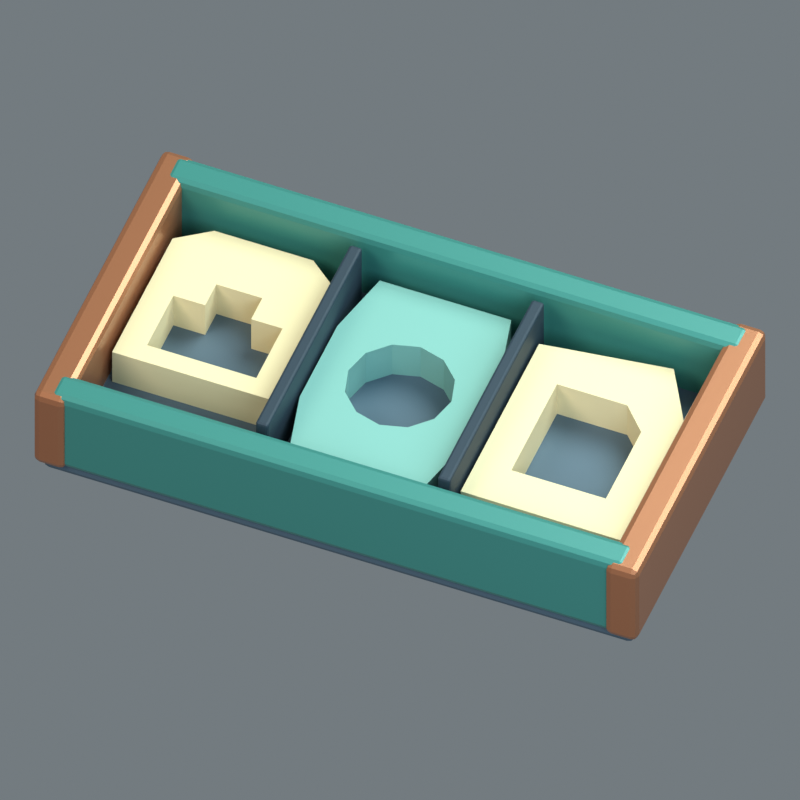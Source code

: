 # Source: PR145.blend  (saved by Blender 5.2.44; exported with 4.5.12 LTS)
import bpy
from mathutils import Matrix  # noqa: F401  (used for matrix-valued properties, if any)

bpy.ops.wm.read_factory_settings(use_empty=True)
scene = bpy.context.scene
scene.name = 'Scene'

# ---- materials (node trees are filled in below, after node groups)
mat_slate = bpy.data.materials.new('slate')
mat_slate.diffuse_color = (0.08022, 0.1329, 0.1845, 1.0)
mat_copper = bpy.data.materials.new('copper')
mat_copper.diffuse_color = (0.4179, 0.1651, 0.07819, 1.0)
mat_teal = bpy.data.materials.new('teal')
mat_teal.diffuse_color = (0.04817, 0.2502, 0.2195, 1.0)
mat_paper = bpy.data.materials.new('paper')
mat_paper.diffuse_color = (0.807, 0.6939, 0.4233, 1.0)
mat_glass = bpy.data.materials.new('glass')
mat_glass.diffuse_color = (0.2384, 0.521, 0.4678, 1.0)
mat_basalt = bpy.data.materials.new('basalt')
mat_basalt.diffuse_color = (0.02122, 0.04231, 0.0648, 1.0)

# ---- material node trees
mat_slate.use_nodes = True; mat_slate.node_tree.nodes.clear()
_N = mat_slate.node_tree.nodes; _L = mat_slate.node_tree.links
n0 = _N.new('ShaderNodeBsdfPrincipled'); n0.name = 'Principled BSDF'; n0.location = (-200, 100)
n0.inputs[0].default_value = (0.08022, 0.1329, 0.1845, 1.0)
n0.inputs[1].default_value = 0.16
n0.inputs[2].default_value = 0.54
n0.inputs[10].default_value = 0.005
n1 = _N.new('ShaderNodeOutputMaterial'); n1.name = 'Material Output'; n1.location = (200, 100)
_L.new(n0.outputs[0], n1.inputs[0])
n1.is_active_output = True
mat_copper.use_nodes = True; mat_copper.node_tree.nodes.clear()
_N = mat_copper.node_tree.nodes; _L = mat_copper.node_tree.links
n0 = _N.new('ShaderNodeBsdfPrincipled'); n0.name = 'Principled BSDF'; n0.location = (-200, 100)
n0.inputs[0].default_value = (0.4179, 0.1651, 0.07819, 1.0)
n0.inputs[1].default_value = 0.45
n0.inputs[2].default_value = 0.34
n0.inputs[10].default_value = 0.005
n1 = _N.new('ShaderNodeOutputMaterial'); n1.name = 'Material Output'; n1.location = (200, 100)
_L.new(n0.outputs[0], n1.inputs[0])
n1.is_active_output = True
mat_teal.use_nodes = True; mat_teal.node_tree.nodes.clear()
_N = mat_teal.node_tree.nodes; _L = mat_teal.node_tree.links
n0 = _N.new('ShaderNodeBsdfPrincipled'); n0.name = 'Principled BSDF'; n0.location = (-200, 100)
n0.inputs[0].default_value = (0.04817, 0.2502, 0.2195, 1.0)
n0.inputs[1].default_value = 0.16
n0.inputs[2].default_value = 0.38
n0.inputs[10].default_value = 0.005
n1 = _N.new('ShaderNodeOutputMaterial'); n1.name = 'Material Output'; n1.location = (200, 100)
_L.new(n0.outputs[0], n1.inputs[0])
n1.is_active_output = True
mat_paper.use_nodes = True; mat_paper.node_tree.nodes.clear()
_N = mat_paper.node_tree.nodes; _L = mat_paper.node_tree.links
n0 = _N.new('ShaderNodeBsdfPrincipled'); n0.name = 'Principled BSDF'; n0.location = (-200, 100)
n0.inputs[0].default_value = (0.807, 0.6939, 0.4233, 1.0)
n0.inputs[1].default_value = 0.03
n0.inputs[2].default_value = 0.64
n0.inputs[10].default_value = 0.005
n1 = _N.new('ShaderNodeOutputMaterial'); n1.name = 'Material Output'; n1.location = (200, 100)
_L.new(n0.outputs[0], n1.inputs[0])
n1.is_active_output = True
mat_glass.use_nodes = True; mat_glass.node_tree.nodes.clear()
_N = mat_glass.node_tree.nodes; _L = mat_glass.node_tree.links
n0 = _N.new('ShaderNodeBsdfPrincipled'); n0.name = 'Principled BSDF'; n0.location = (-200, 100)
n0.inputs[0].default_value = (0.2384, 0.521, 0.4678, 1.0)
n0.inputs[1].default_value = 0.12
n0.inputs[2].default_value = 0.28
n0.inputs[10].default_value = 0.005
n1 = _N.new('ShaderNodeOutputMaterial'); n1.name = 'Material Output'; n1.location = (200, 100)
_L.new(n0.outputs[0], n1.inputs[0])
n1.is_active_output = True
mat_basalt.use_nodes = True; mat_basalt.node_tree.nodes.clear()
_N = mat_basalt.node_tree.nodes; _L = mat_basalt.node_tree.links
n0 = _N.new('ShaderNodeBsdfPrincipled'); n0.name = 'Principled BSDF'; n0.location = (-200, 100)
n0.inputs[0].default_value = (0.02122, 0.04231, 0.0648, 1.0)
n0.inputs[1].default_value = 0.12
n0.inputs[2].default_value = 0.64
n0.inputs[10].default_value = 0.005
n1 = _N.new('ShaderNodeOutputMaterial'); n1.name = 'Material Output'; n1.location = (200, 100)
_L.new(n0.outputs[0], n1.inputs[0])
n1.is_active_output = True

# ---- world
world_studio_ambient = bpy.data.worlds.new('Studio ambient'); scene.world = world_studio_ambient
world_studio_ambient.use_nodes = True; world_studio_ambient.node_tree.nodes.clear()
_N = world_studio_ambient.node_tree.nodes; _L = world_studio_ambient.node_tree.links
n0 = _N.new('ShaderNodeBackground'); n0.name = 'Background'; n0.location = (-200, 100)
n0.inputs[0].default_value = (0.52, 0.6, 0.65, 1.0)
n0.inputs[1].default_value = 0.45
n1 = _N.new('ShaderNodeOutputWorld'); n1.name = 'World Output'; n1.location = (200, 100)
_L.new(n0.outputs[0], n1.inputs[0])
n1.is_active_output = True

# ---- cameras
cam_orthographic_inspection = bpy.data.cameras.new('Orthographic inspection')
cam_orthographic_inspection.type = 'ORTHO'
cam_orthographic_inspection.ortho_scale = 0.4792

# ---- lights
light_amber_key = bpy.data.lights.new('Amber key', 'AREA')
light_amber_key.color = (1.0, 0.88, 0.75)
light_amber_key.energy = 32.25
light_amber_key.shape = 'DISK'
light_amber_key.size = 1.014
light_cool_fill = bpy.data.lights.new('Cool fill', 'AREA')
light_cool_fill.color = (0.71, 0.87, 1.0)
light_cool_fill.energy = 17.49
light_cool_fill.shape = 'DISK'
light_cool_fill.size = 1.014
light_pearl_rim = bpy.data.lights.new('Pearl rim', 'AREA')
light_pearl_rim.color = (0.84, 1.0, 0.94)
light_pearl_rim.energy = 35.74
light_pearl_rim.shape = 'DISK'
light_pearl_rim.size = 1.014

# ---- meshes
me_tray_bottom = bpy.data.meshes.new('tray bottom')
me_tray_bottom.from_pydata([(-0.585, -0.31, -0.0325), (0.585, -0.31, -0.0325), (0.585, 0.31, -0.0325), (-0.585, 0.31, -0.0325), (-0.585, -0.31, 0.0325), (0.585, -0.31, 0.0325), (0.585, 0.31, 0.0325), (-0.585, 0.31, 0.0325)], [], [(3, 2, 1, 0), (4, 5, 6, 7), (0, 1, 5, 4), (1, 2, 6, 5), (2, 3, 7, 6), (3, 0, 4, 7)])
me_tray_bottom.materials.append(mat_slate)
me_tray_bottom.update()
me_raised_end_lip = bpy.data.meshes.new('raised end lip')
me_raised_end_lip.from_pydata([(-0.0325, -0.325, -0.095), (0.0325, -0.325, -0.095), (0.0325, 0.325, -0.095), (-0.0325, 0.325, -0.095), (-0.0325, -0.325, 0.095), (0.0325, -0.325, 0.095), (0.0325, 0.325, 0.095), (-0.0325, 0.325, 0.095)], [], [(3, 2, 1, 0), (4, 5, 6, 7), (0, 1, 5, 4), (1, 2, 6, 5), (2, 3, 7, 6), (3, 0, 4, 7)])
me_raised_end_lip.materials.append(mat_copper)
me_raised_end_lip.update()
me_raised_end_lip_001 = bpy.data.meshes.new('raised end lip.001')
me_raised_end_lip_001.from_pydata([(-0.0325, -0.325, -0.095), (0.0325, -0.325, -0.095), (0.0325, 0.325, -0.095), (-0.0325, 0.325, -0.095), (-0.0325, -0.325, 0.095), (0.0325, -0.325, 0.095), (0.0325, 0.325, 0.095), (-0.0325, 0.325, 0.095)], [], [(3, 2, 1, 0), (4, 5, 6, 7), (0, 1, 5, 4), (1, 2, 6, 5), (2, 3, 7, 6), (3, 0, 4, 7)])
me_raised_end_lip_001.materials.append(mat_copper)
me_raised_end_lip_001.update()
me_long_tray_rim = bpy.data.meshes.new('long tray rim')
me_long_tray_rim.from_pydata([(-0.57, -0.0325, -0.095), (0.57, -0.0325, -0.095), (0.57, 0.0325, -0.095), (-0.57, 0.0325, -0.095), (-0.57, -0.0325, 0.095), (0.57, -0.0325, 0.095), (0.57, 0.0325, 0.095), (-0.57, 0.0325, 0.095)], [], [(3, 2, 1, 0), (4, 5, 6, 7), (0, 1, 5, 4), (1, 2, 6, 5), (2, 3, 7, 6), (3, 0, 4, 7)])
me_long_tray_rim.materials.append(mat_teal)
me_long_tray_rim.update()
me_long_tray_rim_001 = bpy.data.meshes.new('long tray rim.001')
me_long_tray_rim_001.from_pydata([(-0.57, -0.0325, -0.095), (0.57, -0.0325, -0.095), (0.57, 0.0325, -0.095), (-0.57, 0.0325, -0.095), (-0.57, -0.0325, 0.095), (0.57, -0.0325, 0.095), (0.57, 0.0325, 0.095), (-0.57, 0.0325, 0.095)], [], [(3, 2, 1, 0), (4, 5, 6, 7), (0, 1, 5, 4), (1, 2, 6, 5), (2, 3, 7, 6), (3, 0, 4, 7)])
me_long_tray_rim_001.materials.append(mat_teal)
me_long_tray_rim_001.update()
me_keyed_insert_aperture = bpy.data.meshes.new('keyed insert aperture')
me_keyed_insert_aperture.from_pydata([(-0.521, -0.1193, 0.15), (-0.199, -0.1193, 0.15), (-0.199, 0.07454, 0.15), (-0.199, 0.175, 0.15), (-0.2614, 0.225, 0.15), (-0.4564, 0.225, 0.15), (-0.521, 0.1789, 0.15), (-0.521, 0.07454, 0.15), (-0.468, -0.08, 0.15), (-0.252, -0.08, 0.15), (-0.252, 0.05, 0.15), (-0.314, 0.05, 0.15), (-0.314, 0.105, 0.15), (-0.405, 0.105, 0.15), (-0.405, 0.05, 0.15), (-0.468, 0.05, 0.15), (-0.468, -0.08, 0.061), (-0.252, -0.08, 0.061), (-0.252, 0.05, 0.061), (-0.314, 0.05, 0.061), (-0.314, 0.105, 0.061), (-0.405, 0.105, 0.061), (-0.405, 0.05, 0.061), (-0.468, 0.05, 0.061), (-0.521, -0.1193, 0.061), (-0.199, -0.1193, 0.061), (-0.199, 0.07454, 0.061), (-0.199, 0.175, 0.061), (-0.2614, 0.225, 0.061), (-0.4564, 0.225, 0.061), (-0.521, 0.1789, 0.061), (-0.521, 0.07454, 0.061)], [], [(0, 1, 9, 8), (8, 9, 17, 16), (0, 24, 25, 1), (1, 2, 10, 9), (9, 10, 18, 17), (1, 25, 26, 2), (2, 3, 11, 10), (10, 11, 19, 18), (2, 26, 27, 3), (3, 4, 12, 11), (11, 12, 20, 19), (3, 27, 28, 4), (4, 5, 13, 12), (12, 13, 21, 20), (4, 28, 29, 5), (5, 6, 14, 13), (13, 14, 22, 21), (5, 29, 30, 6), (6, 7, 15, 14), (14, 15, 23, 22), (6, 30, 31, 7), (7, 0, 8, 15), (15, 8, 16, 23), (7, 31, 24, 0)])
me_keyed_insert_aperture.materials.append(mat_paper)
me_keyed_insert_aperture.update()
me_keyed_insert_aperture_001 = bpy.data.meshes.new('keyed insert aperture.001')
me_keyed_insert_aperture_001.from_pydata([(0.161, 0.0, 0.15), (0.161, 0.09295, 0.15), (0.1299, 0.225, 0.15), (1.378e-17, 0.225, 0.15), (-0.1299, 0.225, 0.15), (-0.161, 0.09295, 0.15), (-0.161, 1.972e-17, 0.15), (-0.161, -0.09295, 0.15), (-0.1299, -0.225, 0.15), (-4.133e-17, -0.225, 0.15), (0.1299, -0.225, 0.15), (0.161, -0.09295, 0.15), (0.102, 0.0, 0.15), (0.08833, 0.051, 0.15), (0.051, 0.08833, 0.15), (6.246e-18, 0.102, 0.15), (-0.051, 0.08833, 0.15), (-0.08833, 0.051, 0.15), (-0.102, 1.249e-17, 0.15), (-0.08833, -0.051, 0.15), (-0.051, -0.08833, 0.15), (-1.874e-17, -0.102, 0.15), (0.051, -0.08833, 0.15), (0.08833, -0.051, 0.15), (0.102, 0.0, 0.061), (0.08833, 0.051, 0.061), (0.051, 0.08833, 0.061), (6.246e-18, 0.102, 0.061), (-0.051, 0.08833, 0.061), (-0.08833, 0.051, 0.061), (-0.102, 1.249e-17, 0.061), (-0.08833, -0.051, 0.061), (-0.051, -0.08833, 0.061), (-1.874e-17, -0.102, 0.061), (0.051, -0.08833, 0.061), (0.08833, -0.051, 0.061), (0.161, 0.0, 0.061), (0.161, 0.09295, 0.061), (0.1299, 0.225, 0.061), (1.378e-17, 0.225, 0.061), (-0.1299, 0.225, 0.061), (-0.161, 0.09295, 0.061), (-0.161, 1.972e-17, 0.061), (-0.161, -0.09295, 0.061), (-0.1299, -0.225, 0.061), (-4.133e-17, -0.225, 0.061), (0.1299, -0.225, 0.061), (0.161, -0.09295, 0.061)], [], [(0, 1, 13, 12), (12, 13, 25, 24), (0, 36, 37, 1), (1, 2, 14, 13), (13, 14, 26, 25), (1, 37, 38, 2), (2, 3, 15, 14), (14, 15, 27, 26), (2, 38, 39, 3), (3, 4, 16, 15), (15, 16, 28, 27), (3, 39, 40, 4), (4, 5, 17, 16), (16, 17, 29, 28), (4, 40, 41, 5), (5, 6, 18, 17), (17, 18, 30, 29), (5, 41, 42, 6), (6, 7, 19, 18), (18, 19, 31, 30), (6, 42, 43, 7), (7, 8, 20, 19), (19, 20, 32, 31), (7, 43, 44, 8), (8, 9, 21, 20), (20, 21, 33, 32), (8, 44, 45, 9), (9, 10, 22, 21), (21, 22, 34, 33), (9, 45, 46, 10), (10, 11, 23, 22), (22, 23, 35, 34), (10, 46, 47, 11), (11, 0, 12, 23), (23, 12, 24, 35), (11, 47, 36, 0)])
me_keyed_insert_aperture_001.materials.append(mat_glass)
me_keyed_insert_aperture_001.update()
me_keyed_insert_aperture_002 = bpy.data.meshes.new('keyed insert aperture.002')
me_keyed_insert_aperture_002.from_pydata([(0.199, -0.197, 0.15), (0.521, -0.1991, 0.15), (0.521, 0.1039, 0.15), (0.4512, 0.225, 0.15), (0.199, 0.1901, 0.15), (0.266, -0.115, 0.15), (0.453, -0.115, 0.15), (0.453, 0.06, 0.15), (0.405, 0.111, 0.15), (0.266, 0.111, 0.15), (0.266, -0.115, 0.061), (0.453, -0.115, 0.061), (0.453, 0.06, 0.061), (0.405, 0.111, 0.061), (0.266, 0.111, 0.061), (0.199, -0.197, 0.061), (0.521, -0.1991, 0.061), (0.521, 0.1039, 0.061), (0.4512, 0.225, 0.061), (0.199, 0.1901, 0.061)], [], [(0, 1, 6, 5), (5, 6, 11, 10), (0, 15, 16, 1), (1, 2, 7, 6), (6, 7, 12, 11), (1, 16, 17, 2), (2, 3, 8, 7), (7, 8, 13, 12), (2, 17, 18, 3), (3, 4, 9, 8), (8, 9, 14, 13), (3, 18, 19, 4), (4, 0, 5, 9), (9, 5, 10, 14), (4, 19, 15, 0)])
me_keyed_insert_aperture_002.materials.append(mat_paper)
me_keyed_insert_aperture_002.update()
me_insert_divider = bpy.data.meshes.new('insert divider')
me_insert_divider.from_pydata([(-0.0125, -0.235, -0.085), (0.0125, -0.235, -0.085), (0.0125, 0.235, -0.085), (-0.0125, 0.235, -0.085), (-0.0125, -0.235, 0.085), (0.0125, -0.235, 0.085), (0.0125, 0.235, 0.085), (-0.0125, 0.235, 0.085)], [], [(3, 2, 1, 0), (4, 5, 6, 7), (0, 1, 5, 4), (1, 2, 6, 5), (2, 3, 7, 6), (3, 0, 4, 7)])
me_insert_divider.materials.append(mat_basalt)
me_insert_divider.update()
me_insert_divider_001 = bpy.data.meshes.new('insert divider.001')
me_insert_divider_001.from_pydata([(-0.0125, -0.235, -0.085), (0.0125, -0.235, -0.085), (0.0125, 0.235, -0.085), (-0.0125, 0.235, -0.085), (-0.0125, -0.235, 0.085), (0.0125, -0.235, 0.085), (0.0125, 0.235, 0.085), (-0.0125, 0.235, 0.085)], [], [(3, 2, 1, 0), (4, 5, 6, 7), (0, 1, 5, 4), (1, 2, 6, 5), (2, 3, 7, 6), (3, 0, 4, 7)])
me_insert_divider_001.materials.append(mat_basalt)
me_insert_divider_001.update()

# ---- objects
ob_pr145_tray_bottom = bpy.data.objects.new('PR145 tray bottom', me_tray_bottom)
ob_pr145_raised_end_lip = bpy.data.objects.new('PR145 raised end lip', me_raised_end_lip)
ob_pr145_raised_end_lip_001 = bpy.data.objects.new('PR145 raised end lip.001', me_raised_end_lip_001)
ob_pr145_long_tray_rim = bpy.data.objects.new('PR145 long tray rim', me_long_tray_rim)
ob_pr145_long_tray_rim_001 = bpy.data.objects.new('PR145 long tray rim.001', me_long_tray_rim_001)
ob_pr145_keyed_insert_aperture = bpy.data.objects.new('PR145 keyed insert aperture', me_keyed_insert_aperture)
ob_pr145_keyed_insert_aperture_001 = bpy.data.objects.new('PR145 keyed insert aperture.001', me_keyed_insert_aperture_001)
ob_pr145_keyed_insert_aperture_002 = bpy.data.objects.new('PR145 keyed insert aperture.002', me_keyed_insert_aperture_002)
ob_pr145_insert_divider = bpy.data.objects.new('PR145 insert divider', me_insert_divider)
ob_pr145_insert_divider_001 = bpy.data.objects.new('PR145 insert divider.001', me_insert_divider_001)
ob_pr145_floor_origin = bpy.data.objects.new('PR145 floor origin', None)
ob_pr145_fixture_scale = bpy.data.objects.new('PR145 fixture scale', None)
ob_inspection_camera = bpy.data.objects.new('Inspection camera', cam_orthographic_inspection)
ob_amber_key = bpy.data.objects.new('Amber key', light_amber_key)
ob_cool_fill = bpy.data.objects.new('Cool fill', light_cool_fill)
ob_pearl_rim = bpy.data.objects.new('Pearl rim', light_pearl_rim)

# ---- transforms, parenting, visibility, modifiers, constraints
ob_pr145_tray_bottom.parent = ob_pr145_fixture_scale
ob_pr145_tray_bottom.location = (0.0, 0.0, 0.035)
_m = ob_pr145_tray_bottom.modifiers.new('Edge fillet', 'BEVEL')
_m.width = 0.01365
_m.width_pct = 0.01365
_m.segments = 2
_m.harden_normals = True
_m = ob_pr145_tray_bottom.modifiers.new('Broad flat faces', 'WEIGHTED_NORMAL')
_m.keep_sharp = True
ob_pr145_raised_end_lip.parent = ob_pr145_fixture_scale
ob_pr145_raised_end_lip.location = (-0.565, 0.0, 0.123)
_m = ob_pr145_raised_end_lip.modifiers.new('Edge fillet', 'BEVEL')
_m.width = 0.01365
_m.width_pct = 0.01365
_m.segments = 2
_m.harden_normals = True
_m = ob_pr145_raised_end_lip.modifiers.new('Broad flat faces', 'WEIGHTED_NORMAL')
_m.keep_sharp = True
ob_pr145_raised_end_lip_001.parent = ob_pr145_fixture_scale
ob_pr145_raised_end_lip_001.location = (0.565, 0.0, 0.123)
_m = ob_pr145_raised_end_lip_001.modifiers.new('Edge fillet', 'BEVEL')
_m.width = 0.01365
_m.width_pct = 0.01365
_m.segments = 2
_m.harden_normals = True
_m = ob_pr145_raised_end_lip_001.modifiers.new('Broad flat faces', 'WEIGHTED_NORMAL')
_m.keep_sharp = True
ob_pr145_long_tray_rim.parent = ob_pr145_fixture_scale
ob_pr145_long_tray_rim.location = (0.0, -0.286, 0.125)
_m = ob_pr145_long_tray_rim.modifiers.new('Edge fillet', 'BEVEL')
_m.width = 0.01365
_m.width_pct = 0.01365
_m.segments = 2
_m.harden_normals = True
_m = ob_pr145_long_tray_rim.modifiers.new('Broad flat faces', 'WEIGHTED_NORMAL')
_m.keep_sharp = True
ob_pr145_long_tray_rim_001.parent = ob_pr145_fixture_scale
ob_pr145_long_tray_rim_001.location = (0.0, 0.286, 0.125)
_m = ob_pr145_long_tray_rim_001.modifiers.new('Edge fillet', 'BEVEL')
_m.width = 0.01365
_m.width_pct = 0.01365
_m.segments = 2
_m.harden_normals = True
_m = ob_pr145_long_tray_rim_001.modifiers.new('Broad flat faces', 'WEIGHTED_NORMAL')
_m.keep_sharp = True
ob_pr145_keyed_insert_aperture.parent = ob_pr145_fixture_scale
ob_pr145_keyed_insert_aperture.location = (0.0, 0.0, 0.0)
ob_pr145_keyed_insert_aperture_001.parent = ob_pr145_fixture_scale
ob_pr145_keyed_insert_aperture_001.location = (0.0, 0.0, 0.0)
ob_pr145_keyed_insert_aperture_002.parent = ob_pr145_fixture_scale
ob_pr145_keyed_insert_aperture_002.location = (0.0, 0.0, 0.0)
ob_pr145_insert_divider.parent = ob_pr145_fixture_scale
ob_pr145_insert_divider.location = (-0.18, 0.0, 0.13)
_m = ob_pr145_insert_divider.modifiers.new('Edge fillet', 'BEVEL')
_m.width = 0.00525
_m.width_pct = 0.00525
_m.segments = 2
_m.harden_normals = True
_m = ob_pr145_insert_divider.modifiers.new('Broad flat faces', 'WEIGHTED_NORMAL')
_m.keep_sharp = True
ob_pr145_insert_divider_001.parent = ob_pr145_fixture_scale
ob_pr145_insert_divider_001.location = (0.18, 0.0, 0.13)
_m = ob_pr145_insert_divider_001.modifiers.new('Edge fillet', 'BEVEL')
_m.width = 0.00525
_m.width_pct = 0.00525
_m.segments = 2
_m.harden_normals = True
_m = ob_pr145_insert_divider_001.modifiers.new('Broad flat faces', 'WEIGHTED_NORMAL')
_m.keep_sharp = True
ob_pr145_floor_origin.location = (0.0, 0.0, 0.0)
ob_pr145_fixture_scale.parent = ob_pr145_floor_origin
ob_pr145_fixture_scale.location = (-0.0, -0.0, -0.0008159)
ob_pr145_fixture_scale.scale = (0.3264, 0.3264, 0.3264)
ob_inspection_camera.location = (0.3817, -0.9542, 1.209)
ob_inspection_camera.rotation_euler = (0.7192, 1.851e-09, 0.3805)
ob_amber_key.location = (-0.936, -1.17, 1.595)
ob_amber_key.rotation_euler = (0.7652, 3.26e-09, -0.6747)
ob_cool_fill.location = (0.78, -0.663, 0.8155)
ob_cool_fill.rotation_euler = (0.9197, -6.027e-08, 0.8663)
ob_pearl_rim.location = (0.39, 0.78, 1.283)
ob_pearl_rim.rotation_euler = (0.6099, -1.269e-07, 2.678)

# ---- collection membership
scene.collection.objects.link(ob_pr145_tray_bottom)
scene.collection.objects.link(ob_pr145_raised_end_lip)
scene.collection.objects.link(ob_pr145_raised_end_lip_001)
scene.collection.objects.link(ob_pr145_long_tray_rim)
scene.collection.objects.link(ob_pr145_long_tray_rim_001)
scene.collection.objects.link(ob_pr145_keyed_insert_aperture)
scene.collection.objects.link(ob_pr145_keyed_insert_aperture_001)
scene.collection.objects.link(ob_pr145_keyed_insert_aperture_002)
scene.collection.objects.link(ob_pr145_insert_divider)
scene.collection.objects.link(ob_pr145_insert_divider_001)
scene.collection.objects.link(ob_pr145_floor_origin)
scene.collection.objects.link(ob_pr145_fixture_scale)
scene.collection.objects.link(ob_inspection_camera)
scene.collection.objects.link(ob_amber_key)
scene.collection.objects.link(ob_cool_fill)
scene.collection.objects.link(ob_pearl_rim)

# ---- scene / render settings (as saved in the file)
scene.camera = ob_inspection_camera
scene.frame_start = 1; scene.frame_end = 250; scene.frame_set(1)
scene.render.engine = 'CYCLES'
scene.render.resolution_x = 448
scene.render.resolution_y = 448
scene.render.film_transparent = True
scene.render.bake_bias = 0.0
scene.render.bake_samples = 0
scene.render.compositor_device = 'GPU'
scene.cycles.samples = 10
scene.eevee.use_volume_custom_range = False
scene.eevee.fast_gi_thickness_near = 0.1
scene.eevee.fast_gi_thickness_far = 0.0
scene.eevee.ray_tracing_options.screen_trace_thickness = 0.1
scene.view_settings.view_transform = 'Standard'
scene.view_settings.exposure = -0.45
bpy.context.view_layer.update()
